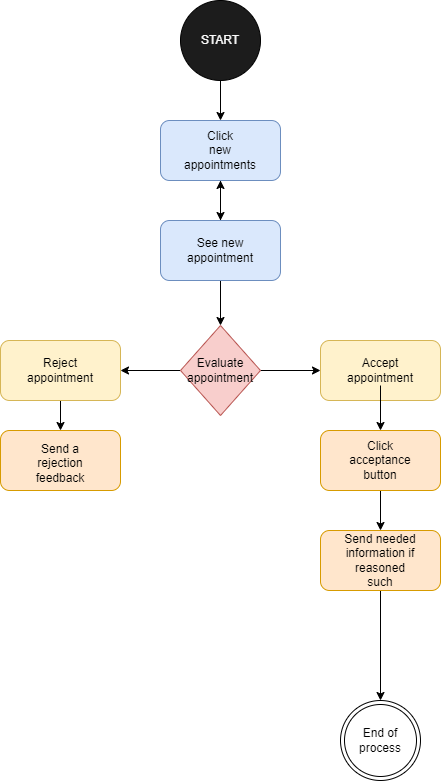

The diagram above was exported from draw.io. Its source (the exported page's mxGraphModel, read from the mxfile embedded in the PNG):
<mxGraphModel dx="794" dy="470" grid="1" gridSize="10" guides="1" tooltips="1" connect="1" arrows="1" fold="1" page="1" pageScale="1" pageWidth="850" pageHeight="1100" math="0" shadow="0">
  <root>
    <mxCell id="0" />
    <mxCell id="1" parent="0" />
    <mxCell id="Ien94rXlShdTDh7C4Dil-4" value="" style="edgeStyle=orthogonalEdgeStyle;rounded=0;orthogonalLoop=1;jettySize=auto;html=1;" edge="1" parent="1" source="Ien94rXlShdTDh7C4Dil-2" target="Ien94rXlShdTDh7C4Dil-3">
      <mxGeometry relative="1" as="geometry" />
    </mxCell>
    <mxCell id="Ien94rXlShdTDh7C4Dil-2" value="" style="ellipse;whiteSpace=wrap;html=1;aspect=fixed;fillColor=#1C1C1C;" vertex="1" parent="1">
      <mxGeometry x="360" y="30" width="80" height="80" as="geometry" />
    </mxCell>
    <mxCell id="Ien94rXlShdTDh7C4Dil-6" value="" style="edgeStyle=orthogonalEdgeStyle;rounded=0;orthogonalLoop=1;jettySize=auto;html=1;" edge="1" parent="1" source="Ien94rXlShdTDh7C4Dil-3" target="Ien94rXlShdTDh7C4Dil-5">
      <mxGeometry relative="1" as="geometry" />
    </mxCell>
    <mxCell id="Ien94rXlShdTDh7C4Dil-3" value="" style="rounded=1;whiteSpace=wrap;html=1;fillColor=#dae8fc;strokeColor=#6c8ebf;" vertex="1" parent="1">
      <mxGeometry x="340" y="150" width="120" height="60" as="geometry" />
    </mxCell>
    <mxCell id="Ien94rXlShdTDh7C4Dil-7" style="edgeStyle=orthogonalEdgeStyle;rounded=0;orthogonalLoop=1;jettySize=auto;html=1;" edge="1" parent="1" source="Ien94rXlShdTDh7C4Dil-5" target="Ien94rXlShdTDh7C4Dil-13">
      <mxGeometry relative="1" as="geometry">
        <mxPoint x="400" y="350" as="targetPoint" />
      </mxGeometry>
    </mxCell>
    <mxCell id="Ien94rXlShdTDh7C4Dil-8" value="" style="edgeStyle=orthogonalEdgeStyle;rounded=0;orthogonalLoop=1;jettySize=auto;html=1;" edge="1" parent="1" source="Ien94rXlShdTDh7C4Dil-5" target="Ien94rXlShdTDh7C4Dil-3">
      <mxGeometry relative="1" as="geometry" />
    </mxCell>
    <mxCell id="Ien94rXlShdTDh7C4Dil-5" value="" style="whiteSpace=wrap;html=1;rounded=1;fillColor=#dae8fc;strokeColor=#6c8ebf;" vertex="1" parent="1">
      <mxGeometry x="340" y="250" width="120" height="60" as="geometry" />
    </mxCell>
    <mxCell id="Ien94rXlShdTDh7C4Dil-9" value="START" style="text;strokeColor=none;align=center;fillColor=none;html=1;verticalAlign=middle;whiteSpace=wrap;rounded=0;fontColor=#FAFAFA;" vertex="1" parent="1">
      <mxGeometry x="370" y="55" width="60" height="30" as="geometry" />
    </mxCell>
    <mxCell id="Ien94rXlShdTDh7C4Dil-10" value="Click&lt;br&gt;new appointments" style="text;strokeColor=none;align=center;fillColor=none;html=1;verticalAlign=middle;whiteSpace=wrap;rounded=0;" vertex="1" parent="1">
      <mxGeometry x="370" y="165" width="60" height="30" as="geometry" />
    </mxCell>
    <mxCell id="Ien94rXlShdTDh7C4Dil-12" value="See new appointment" style="text;strokeColor=none;align=center;fillColor=none;html=1;verticalAlign=middle;whiteSpace=wrap;rounded=0;" vertex="1" parent="1">
      <mxGeometry x="370" y="265" width="60" height="30" as="geometry" />
    </mxCell>
    <mxCell id="Ien94rXlShdTDh7C4Dil-15" value="" style="edgeStyle=orthogonalEdgeStyle;rounded=0;orthogonalLoop=1;jettySize=auto;html=1;" edge="1" parent="1" source="Ien94rXlShdTDh7C4Dil-13" target="Ien94rXlShdTDh7C4Dil-14">
      <mxGeometry relative="1" as="geometry" />
    </mxCell>
    <mxCell id="Ien94rXlShdTDh7C4Dil-17" style="edgeStyle=orthogonalEdgeStyle;rounded=0;orthogonalLoop=1;jettySize=auto;html=1;entryX=1;entryY=0.5;entryDx=0;entryDy=0;" edge="1" parent="1" source="Ien94rXlShdTDh7C4Dil-13" target="Ien94rXlShdTDh7C4Dil-16">
      <mxGeometry relative="1" as="geometry" />
    </mxCell>
    <mxCell id="Ien94rXlShdTDh7C4Dil-13" value="" style="rhombus;whiteSpace=wrap;html=1;fillColor=#f8cecc;strokeColor=#b85450;" vertex="1" parent="1">
      <mxGeometry x="360" y="355" width="80" height="90" as="geometry" />
    </mxCell>
    <mxCell id="Ien94rXlShdTDh7C4Dil-14" value="" style="rounded=1;whiteSpace=wrap;html=1;fillColor=#fff2cc;strokeColor=#d6b656;" vertex="1" parent="1">
      <mxGeometry x="500" y="370" width="120" height="60" as="geometry" />
    </mxCell>
    <mxCell id="Ien94rXlShdTDh7C4Dil-19" style="edgeStyle=orthogonalEdgeStyle;rounded=0;orthogonalLoop=1;jettySize=auto;html=1;" edge="1" parent="1" source="Ien94rXlShdTDh7C4Dil-16" target="Ien94rXlShdTDh7C4Dil-20">
      <mxGeometry relative="1" as="geometry">
        <mxPoint x="240" y="530" as="targetPoint" />
      </mxGeometry>
    </mxCell>
    <mxCell id="Ien94rXlShdTDh7C4Dil-16" value="" style="rounded=1;whiteSpace=wrap;html=1;fillColor=#fff2cc;strokeColor=#d6b656;" vertex="1" parent="1">
      <mxGeometry x="180" y="370" width="120" height="60" as="geometry" />
    </mxCell>
    <mxCell id="Ien94rXlShdTDh7C4Dil-20" value="" style="rounded=1;whiteSpace=wrap;html=1;fillColor=#ffe6cc;strokeColor=#d79b00;" vertex="1" parent="1">
      <mxGeometry x="180" y="460" width="120" height="60" as="geometry" />
    </mxCell>
    <mxCell id="Ien94rXlShdTDh7C4Dil-22" value="Evaluate&lt;br&gt;appointment" style="text;strokeColor=none;align=center;fillColor=none;html=1;verticalAlign=middle;whiteSpace=wrap;rounded=0;" vertex="1" parent="1">
      <mxGeometry x="370" y="385" width="60" height="30" as="geometry" />
    </mxCell>
    <mxCell id="Ien94rXlShdTDh7C4Dil-23" value="Reject&lt;br&gt;appointment" style="text;strokeColor=none;align=center;fillColor=none;html=1;verticalAlign=middle;whiteSpace=wrap;rounded=0;" vertex="1" parent="1">
      <mxGeometry x="210" y="385" width="60" height="30" as="geometry" />
    </mxCell>
    <mxCell id="Ien94rXlShdTDh7C4Dil-31" style="edgeStyle=orthogonalEdgeStyle;rounded=0;orthogonalLoop=1;jettySize=auto;html=1;entryX=0.5;entryY=0;entryDx=0;entryDy=0;" edge="1" parent="1" source="Ien94rXlShdTDh7C4Dil-24" target="Ien94rXlShdTDh7C4Dil-30">
      <mxGeometry relative="1" as="geometry" />
    </mxCell>
    <mxCell id="Ien94rXlShdTDh7C4Dil-24" value="Accept appointment" style="text;strokeColor=none;align=center;fillColor=none;html=1;verticalAlign=middle;whiteSpace=wrap;rounded=0;" vertex="1" parent="1">
      <mxGeometry x="530" y="385" width="60" height="30" as="geometry" />
    </mxCell>
    <mxCell id="Ien94rXlShdTDh7C4Dil-29" value="Send a rejection feedback" style="text;strokeColor=none;align=center;fillColor=none;html=1;verticalAlign=middle;whiteSpace=wrap;rounded=0;" vertex="1" parent="1">
      <mxGeometry x="210" y="480" width="60" height="25" as="geometry" />
    </mxCell>
    <mxCell id="Ien94rXlShdTDh7C4Dil-34" value="" style="edgeStyle=orthogonalEdgeStyle;rounded=0;orthogonalLoop=1;jettySize=auto;html=1;" edge="1" parent="1" source="Ien94rXlShdTDh7C4Dil-30" target="Ien94rXlShdTDh7C4Dil-33">
      <mxGeometry relative="1" as="geometry" />
    </mxCell>
    <mxCell id="Ien94rXlShdTDh7C4Dil-30" value="" style="whiteSpace=wrap;html=1;rounded=1;fillColor=#ffe6cc;strokeColor=#d79b00;" vertex="1" parent="1">
      <mxGeometry x="500" y="460" width="120" height="60" as="geometry" />
    </mxCell>
    <mxCell id="Ien94rXlShdTDh7C4Dil-32" value="Click acceptance button" style="text;strokeColor=none;align=center;fillColor=none;html=1;verticalAlign=middle;whiteSpace=wrap;rounded=0;" vertex="1" parent="1">
      <mxGeometry x="530" y="475" width="60" height="30" as="geometry" />
    </mxCell>
    <mxCell id="Ien94rXlShdTDh7C4Dil-37" value="" style="edgeStyle=orthogonalEdgeStyle;rounded=0;orthogonalLoop=1;jettySize=auto;html=1;" edge="1" parent="1" source="Ien94rXlShdTDh7C4Dil-33">
      <mxGeometry relative="1" as="geometry">
        <mxPoint x="560" y="730" as="targetPoint" />
      </mxGeometry>
    </mxCell>
    <mxCell id="Ien94rXlShdTDh7C4Dil-33" value="" style="whiteSpace=wrap;html=1;rounded=1;fillColor=#ffe6cc;strokeColor=#d79b00;" vertex="1" parent="1">
      <mxGeometry x="500" y="560" width="120" height="60" as="geometry" />
    </mxCell>
    <mxCell id="Ien94rXlShdTDh7C4Dil-35" value="Send needed information if reasoned such" style="text;strokeColor=none;align=center;fillColor=none;html=1;verticalAlign=middle;whiteSpace=wrap;rounded=0;" vertex="1" parent="1">
      <mxGeometry x="520" y="577.5" width="80" height="25" as="geometry" />
    </mxCell>
    <mxCell id="Ien94rXlShdTDh7C4Dil-38" value="" style="ellipse;shape=doubleEllipse;whiteSpace=wrap;html=1;aspect=fixed;" vertex="1" parent="1">
      <mxGeometry x="520" y="730" width="80" height="80" as="geometry" />
    </mxCell>
    <mxCell id="Ien94rXlShdTDh7C4Dil-39" value="End of&lt;br&gt;process" style="text;strokeColor=none;align=center;fillColor=none;html=1;verticalAlign=middle;whiteSpace=wrap;rounded=0;" vertex="1" parent="1">
      <mxGeometry x="505" y="755" width="110" height="30" as="geometry" />
    </mxCell>
  </root>
</mxGraphModel>